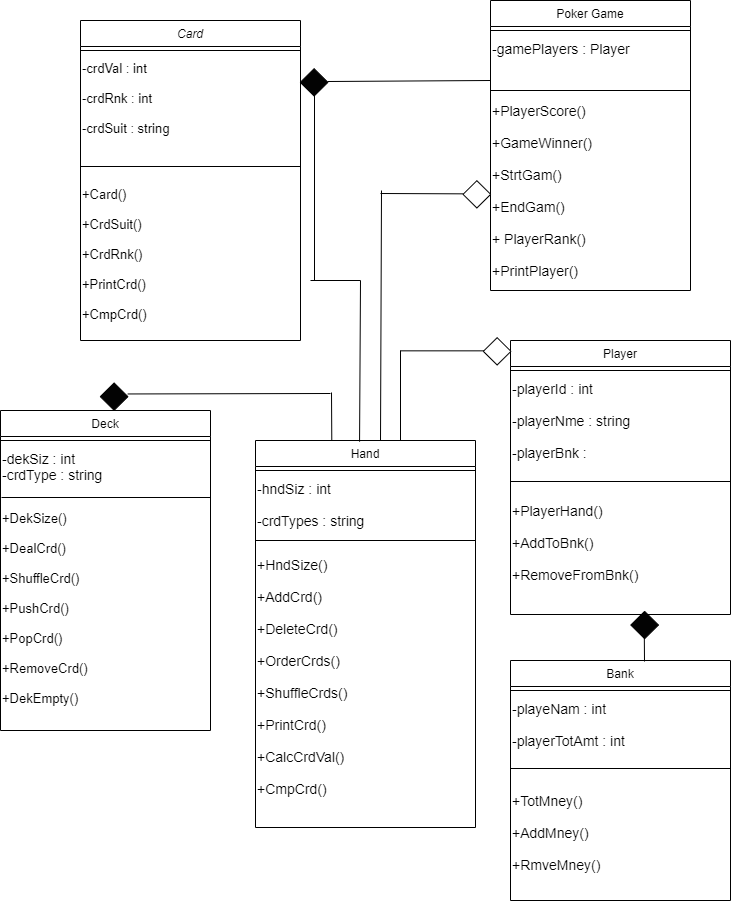

The diagram above was exported from draw.io. Its source (the exported page's mxGraphModel, read from the mxfile embedded in the PNG):
<mxGraphModel dx="1102" dy="565" grid="1" gridSize="10" guides="1" tooltips="1" connect="1" arrows="1" fold="1" page="1" pageScale="1" pageWidth="827" pageHeight="1169" math="0" shadow="0">
  <root>
    <mxCell id="WIyWlLk6GJQsqaUBKTNV-0" />
    <mxCell id="WIyWlLk6GJQsqaUBKTNV-1" parent="WIyWlLk6GJQsqaUBKTNV-0" />
    <mxCell id="zkfFHV4jXpPFQw0GAbJ--0" value="Card" style="swimlane;fontStyle=2;align=center;verticalAlign=top;childLayout=stackLayout;horizontal=1;startSize=26;horizontalStack=0;resizeParent=1;resizeLast=0;collapsible=1;marginBottom=0;rounded=0;shadow=0;strokeWidth=1;" parent="WIyWlLk6GJQsqaUBKTNV-1" vertex="1">
      <mxGeometry x="140" y="40" width="220" height="320" as="geometry">
        <mxRectangle x="230" y="140" width="160" height="26" as="alternateBounds" />
      </mxGeometry>
    </mxCell>
    <mxCell id="zkfFHV4jXpPFQw0GAbJ--4" value="" style="line;html=1;strokeWidth=1;align=left;verticalAlign=middle;spacingTop=-1;spacingLeft=3;spacingRight=3;rotatable=0;labelPosition=right;points=[];portConstraint=eastwest;" parent="zkfFHV4jXpPFQw0GAbJ--0" vertex="1">
      <mxGeometry y="26" width="220" height="8" as="geometry" />
    </mxCell>
    <mxCell id="TwnUzFFoIU6L3_mbhzos-8" value="&lt;font style=&quot;font-size: 13px&quot;&gt;-crdVal : int&lt;br&gt;&lt;br&gt;-crdRnk : int&lt;br&gt;&lt;br&gt;-crdSuit : string&lt;/font&gt;" style="text;html=1;" parent="zkfFHV4jXpPFQw0GAbJ--0" vertex="1">
      <mxGeometry y="34" width="220" height="50" as="geometry" />
    </mxCell>
    <mxCell id="TwnUzFFoIU6L3_mbhzos-9" value="" style="endArrow=none;html=1;" parent="zkfFHV4jXpPFQw0GAbJ--0" edge="1">
      <mxGeometry width="50" height="50" relative="1" as="geometry">
        <mxPoint y="146" as="sourcePoint" />
        <mxPoint x="220" y="146" as="targetPoint" />
      </mxGeometry>
    </mxCell>
    <mxCell id="TwnUzFFoIU6L3_mbhzos-45" value="" style="endArrow=none;html=1;" parent="zkfFHV4jXpPFQw0GAbJ--0" edge="1">
      <mxGeometry width="50" height="50" relative="1" as="geometry">
        <mxPoint x="234" y="260" as="sourcePoint" />
        <mxPoint x="234" y="70" as="targetPoint" />
      </mxGeometry>
    </mxCell>
    <mxCell id="zkfFHV4jXpPFQw0GAbJ--6" value="Deck" style="swimlane;fontStyle=0;align=center;verticalAlign=top;childLayout=stackLayout;horizontal=1;startSize=26;horizontalStack=0;resizeParent=1;resizeLast=0;collapsible=1;marginBottom=0;rounded=0;shadow=0;strokeWidth=1;" parent="WIyWlLk6GJQsqaUBKTNV-1" vertex="1">
      <mxGeometry x="60" y="430" width="210" height="320" as="geometry">
        <mxRectangle x="130" y="380" width="160" height="26" as="alternateBounds" />
      </mxGeometry>
    </mxCell>
    <mxCell id="zkfFHV4jXpPFQw0GAbJ--9" value="" style="line;html=1;strokeWidth=1;align=left;verticalAlign=middle;spacingTop=-1;spacingLeft=3;spacingRight=3;rotatable=0;labelPosition=right;points=[];portConstraint=eastwest;" parent="zkfFHV4jXpPFQw0GAbJ--6" vertex="1">
      <mxGeometry y="26" width="210" height="8" as="geometry" />
    </mxCell>
    <mxCell id="TwnUzFFoIU6L3_mbhzos-15" value="" style="endArrow=none;html=1;" parent="zkfFHV4jXpPFQw0GAbJ--6" edge="1">
      <mxGeometry width="50" height="50" relative="1" as="geometry">
        <mxPoint x="1" y="87" as="sourcePoint" />
        <mxPoint x="210" y="87" as="targetPoint" />
      </mxGeometry>
    </mxCell>
    <mxCell id="TwnUzFFoIU6L3_mbhzos-13" value="&lt;font style=&quot;font-size: 14px&quot;&gt;-dekSiz : int&lt;br&gt;  -crdType : string&lt;/font&gt;" style="text;html=1;" parent="zkfFHV4jXpPFQw0GAbJ--6" vertex="1">
      <mxGeometry y="34" width="210" height="60" as="geometry" />
    </mxCell>
    <mxCell id="TwnUzFFoIU6L3_mbhzos-14" value="&lt;font style=&quot;font-size: 13px&quot;&gt;+DekSize()&lt;br&gt;&lt;br&gt;+DealCrd()&lt;br&gt;&lt;br&gt;+ShuffleCrd()&lt;br&gt;&lt;br&gt;+PushCrd()&lt;br&gt;&lt;br&gt;+PopCrd()&lt;br&gt;&lt;br&gt;+RemoveCrd()&lt;br&gt;&lt;br&gt;+DekEmpty()&lt;/font&gt;" style="text;html=1;" parent="zkfFHV4jXpPFQw0GAbJ--6" vertex="1">
      <mxGeometry y="94" width="210" height="184" as="geometry" />
    </mxCell>
    <mxCell id="zkfFHV4jXpPFQw0GAbJ--13" value="Hand" style="swimlane;fontStyle=0;align=center;verticalAlign=top;childLayout=stackLayout;horizontal=1;startSize=26;horizontalStack=0;resizeParent=1;resizeLast=0;collapsible=1;marginBottom=0;rounded=0;shadow=0;strokeWidth=1;" parent="WIyWlLk6GJQsqaUBKTNV-1" vertex="1">
      <mxGeometry x="315" y="460" width="220" height="387" as="geometry">
        <mxRectangle x="340" y="380" width="170" height="26" as="alternateBounds" />
      </mxGeometry>
    </mxCell>
    <mxCell id="zkfFHV4jXpPFQw0GAbJ--15" value="" style="line;html=1;strokeWidth=1;align=left;verticalAlign=middle;spacingTop=-1;spacingLeft=3;spacingRight=3;rotatable=0;labelPosition=right;points=[];portConstraint=eastwest;" parent="zkfFHV4jXpPFQw0GAbJ--13" vertex="1">
      <mxGeometry y="26" width="220" height="8" as="geometry" />
    </mxCell>
    <mxCell id="TwnUzFFoIU6L3_mbhzos-17" value="&lt;font style=&quot;font-size: 14px&quot;&gt;-hndSiz : int&lt;br&gt;&lt;br&gt;-crdTypes : string&lt;/font&gt;" style="text;html=1;" parent="zkfFHV4jXpPFQw0GAbJ--13" vertex="1">
      <mxGeometry y="34" width="220" height="60" as="geometry" />
    </mxCell>
    <mxCell id="TwnUzFFoIU6L3_mbhzos-18" value="" style="endArrow=none;html=1;" parent="zkfFHV4jXpPFQw0GAbJ--13" edge="1">
      <mxGeometry width="50" height="50" relative="1" as="geometry">
        <mxPoint y="100" as="sourcePoint" />
        <mxPoint x="220" y="100" as="targetPoint" />
      </mxGeometry>
    </mxCell>
    <mxCell id="TwnUzFFoIU6L3_mbhzos-19" value="&lt;font style=&quot;font-size: 14px&quot;&gt;&lt;br&gt;+HndSize()&lt;br&gt;&lt;br&gt;+AddCrd()&lt;br&gt;&lt;br&gt;+DeleteCrd()&lt;br&gt;&lt;br&gt;+OrderCrds()&lt;br&gt;&lt;br&gt;+ShuffleCrds()&lt;br&gt;&lt;br&gt;+PrintCrd()&lt;br&gt;&lt;br&gt;+CalcCrdVal()&lt;br&gt;&lt;br&gt;+CmpCrd()&lt;/font&gt;" style="text;html=1;" parent="zkfFHV4jXpPFQw0GAbJ--13" vertex="1">
      <mxGeometry y="94" width="220" height="230" as="geometry" />
    </mxCell>
    <mxCell id="zkfFHV4jXpPFQw0GAbJ--17" value="Poker Game" style="swimlane;fontStyle=0;align=center;verticalAlign=top;childLayout=stackLayout;horizontal=1;startSize=26;horizontalStack=0;resizeParent=1;resizeLast=0;collapsible=1;marginBottom=0;rounded=0;shadow=0;strokeWidth=1;" parent="WIyWlLk6GJQsqaUBKTNV-1" vertex="1">
      <mxGeometry x="550" y="20" width="200" height="290" as="geometry">
        <mxRectangle x="550" y="140" width="160" height="26" as="alternateBounds" />
      </mxGeometry>
    </mxCell>
    <mxCell id="zkfFHV4jXpPFQw0GAbJ--23" value="" style="line;html=1;strokeWidth=1;align=left;verticalAlign=middle;spacingTop=-1;spacingLeft=3;spacingRight=3;rotatable=0;labelPosition=right;points=[];portConstraint=eastwest;" parent="zkfFHV4jXpPFQw0GAbJ--17" vertex="1">
      <mxGeometry y="26" width="200" height="8" as="geometry" />
    </mxCell>
    <mxCell id="TwnUzFFoIU6L3_mbhzos-24" value="" style="endArrow=none;html=1;" parent="zkfFHV4jXpPFQw0GAbJ--17" edge="1">
      <mxGeometry width="50" height="50" relative="1" as="geometry">
        <mxPoint y="90" as="sourcePoint" />
        <mxPoint x="200" y="90" as="targetPoint" />
      </mxGeometry>
    </mxCell>
    <mxCell id="TwnUzFFoIU6L3_mbhzos-23" value="&lt;font style=&quot;font-size: 14px&quot;&gt;-gamePlayers : Player&lt;/font&gt;" style="text;html=1;" parent="zkfFHV4jXpPFQw0GAbJ--17" vertex="1">
      <mxGeometry y="34" width="200" height="46" as="geometry" />
    </mxCell>
    <mxCell id="TwnUzFFoIU6L3_mbhzos-25" value="&lt;font style=&quot;font-size: 14px&quot;&gt;&lt;br&gt;+PlayerScore()&lt;br&gt;&lt;br&gt;+GameWinner()&lt;br&gt;&lt;br&gt;+StrtGam()&lt;br&gt;&lt;br&gt;+EndGam()&lt;br&gt;&lt;br&gt;+ PlayerRank()&lt;br&gt;&lt;br&gt;+PrintPlayer()&lt;/font&gt;" style="text;html=1;" parent="zkfFHV4jXpPFQw0GAbJ--17" vertex="1">
      <mxGeometry y="80" width="200" height="170" as="geometry" />
    </mxCell>
    <mxCell id="TwnUzFFoIU6L3_mbhzos-0" value="Player" style="swimlane;fontStyle=0;align=center;verticalAlign=top;childLayout=stackLayout;horizontal=1;startSize=26;horizontalStack=0;resizeParent=1;resizeLast=0;collapsible=1;marginBottom=0;rounded=0;shadow=0;strokeWidth=1;" parent="WIyWlLk6GJQsqaUBKTNV-1" vertex="1">
      <mxGeometry x="570" y="360" width="220" height="274" as="geometry">
        <mxRectangle x="340" y="380" width="170" height="26" as="alternateBounds" />
      </mxGeometry>
    </mxCell>
    <mxCell id="TwnUzFFoIU6L3_mbhzos-2" value="" style="line;html=1;strokeWidth=1;align=left;verticalAlign=middle;spacingTop=-1;spacingLeft=3;spacingRight=3;rotatable=0;labelPosition=right;points=[];portConstraint=eastwest;" parent="TwnUzFFoIU6L3_mbhzos-0" vertex="1">
      <mxGeometry y="26" width="220" height="8" as="geometry" />
    </mxCell>
    <mxCell id="TwnUzFFoIU6L3_mbhzos-20" value="&lt;font style=&quot;font-size: 14px&quot;&gt;-playerId : int&lt;br&gt;&lt;br&gt;-playerNme : string&lt;br&gt;&lt;br&gt;-playerBnk :&lt;/font&gt;" style="text;html=1;" parent="TwnUzFFoIU6L3_mbhzos-0" vertex="1">
      <mxGeometry y="34" width="220" height="90" as="geometry" />
    </mxCell>
    <mxCell id="TwnUzFFoIU6L3_mbhzos-21" value="" style="endArrow=none;html=1;" parent="TwnUzFFoIU6L3_mbhzos-0" edge="1">
      <mxGeometry width="50" height="50" relative="1" as="geometry">
        <mxPoint y="141" as="sourcePoint" />
        <mxPoint x="220" y="141" as="targetPoint" />
      </mxGeometry>
    </mxCell>
    <mxCell id="TwnUzFFoIU6L3_mbhzos-22" value="&lt;font style=&quot;font-size: 14px&quot;&gt;&lt;br&gt;&lt;br&gt;+PlayerHand()&lt;br&gt;&lt;br&gt;+AddToBnk()&lt;br&gt;&lt;br&gt;+RemoveFromBnk()&lt;/font&gt;" style="text;html=1;" parent="TwnUzFFoIU6L3_mbhzos-0" vertex="1">
      <mxGeometry y="124" width="220" height="126" as="geometry" />
    </mxCell>
    <mxCell id="TwnUzFFoIU6L3_mbhzos-10" value="&lt;font style=&quot;font-size: 13px&quot;&gt;+Card()&lt;br&gt;&lt;br&gt;+CrdSuit()&lt;br&gt;&lt;br&gt;+CrdRnk()&lt;br&gt;&lt;br&gt;+PrintCrd()&lt;br&gt;&lt;br&gt;+CmpCrd()&lt;/font&gt;" style="text;html=1;" parent="WIyWlLk6GJQsqaUBKTNV-1" vertex="1">
      <mxGeometry x="140" y="200" width="170" height="150" as="geometry" />
    </mxCell>
    <mxCell id="TwnUzFFoIU6L3_mbhzos-26" value="Bank" style="swimlane;fontStyle=0;align=center;verticalAlign=top;childLayout=stackLayout;horizontal=1;startSize=26;horizontalStack=0;resizeParent=1;resizeLast=0;collapsible=1;marginBottom=0;rounded=0;shadow=0;strokeWidth=1;" parent="WIyWlLk6GJQsqaUBKTNV-1" vertex="1">
      <mxGeometry x="570" y="680" width="220" height="240" as="geometry">
        <mxRectangle x="340" y="380" width="170" height="26" as="alternateBounds" />
      </mxGeometry>
    </mxCell>
    <mxCell id="TwnUzFFoIU6L3_mbhzos-27" value="" style="line;html=1;strokeWidth=1;align=left;verticalAlign=middle;spacingTop=-1;spacingLeft=3;spacingRight=3;rotatable=0;labelPosition=right;points=[];portConstraint=eastwest;" parent="TwnUzFFoIU6L3_mbhzos-26" vertex="1">
      <mxGeometry y="26" width="220" height="8" as="geometry" />
    </mxCell>
    <mxCell id="TwnUzFFoIU6L3_mbhzos-29" value="" style="endArrow=none;html=1;" parent="TwnUzFFoIU6L3_mbhzos-26" edge="1">
      <mxGeometry width="50" height="50" relative="1" as="geometry">
        <mxPoint y="108" as="sourcePoint" />
        <mxPoint x="220" y="108" as="targetPoint" />
      </mxGeometry>
    </mxCell>
    <mxCell id="TwnUzFFoIU6L3_mbhzos-31" value="&lt;font style=&quot;font-size: 14px&quot;&gt;-playeNam : int&lt;br&gt;&lt;br&gt;-playerTotAmt : int&lt;/font&gt;" style="text;html=1;" parent="TwnUzFFoIU6L3_mbhzos-26" vertex="1">
      <mxGeometry y="34" width="220" height="60" as="geometry" />
    </mxCell>
    <mxCell id="TwnUzFFoIU6L3_mbhzos-32" value="&lt;font style=&quot;font-size: 14px&quot;&gt;&lt;br&gt;&lt;br&gt;+TotMney()&lt;br&gt;&lt;br&gt;+AddMney()&lt;br&gt;&lt;br&gt;+RmveMney()&lt;/font&gt;" style="text;html=1;" parent="TwnUzFFoIU6L3_mbhzos-26" vertex="1">
      <mxGeometry y="94" width="220" height="90" as="geometry" />
    </mxCell>
    <mxCell id="TwnUzFFoIU6L3_mbhzos-33" value="" style="endArrow=none;html=1;" parent="WIyWlLk6GJQsqaUBKTNV-1" edge="1">
      <mxGeometry width="50" height="50" relative="1" as="geometry">
        <mxPoint x="704" y="681" as="sourcePoint" />
        <mxPoint x="703.8160668333078" y="656.5388913579757" as="targetPoint" />
      </mxGeometry>
    </mxCell>
    <mxCell id="TwnUzFFoIU6L3_mbhzos-34" value="" style="rhombus;whiteSpace=wrap;html=1;rotation=-90;labelBackgroundColor=#030303;fillColor=#030303;" parent="WIyWlLk6GJQsqaUBKTNV-1" vertex="1">
      <mxGeometry x="690.53" y="630.7" width="27.29" height="27.67" as="geometry" />
    </mxCell>
    <mxCell id="TwnUzFFoIU6L3_mbhzos-35" value="" style="rhombus;whiteSpace=wrap;html=1;rotation=-90;labelBackgroundColor=#030303;fillColor=#030303;" parent="WIyWlLk6GJQsqaUBKTNV-1" vertex="1">
      <mxGeometry x="360" y="88" width="27.29" height="27.67" as="geometry" />
    </mxCell>
    <mxCell id="TwnUzFFoIU6L3_mbhzos-36" value="" style="endArrow=none;html=1;" parent="WIyWlLk6GJQsqaUBKTNV-1" edge="1">
      <mxGeometry width="50" height="50" relative="1" as="geometry">
        <mxPoint x="387.29" y="101" as="sourcePoint" />
        <mxPoint x="550" y="100" as="targetPoint" />
      </mxGeometry>
    </mxCell>
    <mxCell id="TwnUzFFoIU6L3_mbhzos-37" value="" style="rhombus;whiteSpace=wrap;html=1;rotation=-90;labelBackgroundColor=#030303;fillColor=#030303;" parent="WIyWlLk6GJQsqaUBKTNV-1" vertex="1">
      <mxGeometry x="160" y="402.33000000000004" width="27.29" height="27.67" as="geometry" />
    </mxCell>
    <mxCell id="TwnUzFFoIU6L3_mbhzos-38" value="" style="endArrow=none;html=1;" parent="WIyWlLk6GJQsqaUBKTNV-1" edge="1">
      <mxGeometry width="50" height="50" relative="1" as="geometry">
        <mxPoint x="187.29000000000002" y="413.46000000000004" as="sourcePoint" />
        <mxPoint x="390" y="413" as="targetPoint" />
      </mxGeometry>
    </mxCell>
    <mxCell id="TwnUzFFoIU6L3_mbhzos-39" value="" style="endArrow=none;html=1;" parent="WIyWlLk6GJQsqaUBKTNV-1" edge="1">
      <mxGeometry width="50" height="50" relative="1" as="geometry">
        <mxPoint x="391.28999999999996" y="460.00000000000006" as="sourcePoint" />
        <mxPoint x="391" y="412" as="targetPoint" />
      </mxGeometry>
    </mxCell>
    <mxCell id="TwnUzFFoIU6L3_mbhzos-41" value="" style="endArrow=none;html=1;" parent="WIyWlLk6GJQsqaUBKTNV-1" edge="1">
      <mxGeometry width="50" height="50" relative="1" as="geometry">
        <mxPoint x="460" y="370.34000000000003" as="sourcePoint" />
        <mxPoint x="550" y="370.34000000000003" as="targetPoint" />
      </mxGeometry>
    </mxCell>
    <mxCell id="TwnUzFFoIU6L3_mbhzos-42" value="" style="endArrow=none;html=1;" parent="WIyWlLk6GJQsqaUBKTNV-1" edge="1">
      <mxGeometry width="50" height="50" relative="1" as="geometry">
        <mxPoint x="460" y="460" as="sourcePoint" />
        <mxPoint x="460" y="370" as="targetPoint" />
      </mxGeometry>
    </mxCell>
    <mxCell id="TwnUzFFoIU6L3_mbhzos-44" value="" style="rhombus;whiteSpace=wrap;html=1;rotation=-90;labelBackgroundColor=#030303;" parent="WIyWlLk6GJQsqaUBKTNV-1" vertex="1">
      <mxGeometry x="543" y="357.00000000000006" width="27.29" height="27.67" as="geometry" />
    </mxCell>
    <mxCell id="TwnUzFFoIU6L3_mbhzos-46" value="" style="endArrow=none;html=1;" parent="WIyWlLk6GJQsqaUBKTNV-1" edge="1">
      <mxGeometry width="50" height="50" relative="1" as="geometry">
        <mxPoint x="370" y="300" as="sourcePoint" />
        <mxPoint x="420" y="300" as="targetPoint" />
      </mxGeometry>
    </mxCell>
    <mxCell id="TwnUzFFoIU6L3_mbhzos-47" value="" style="endArrow=none;html=1;exitX=0.473;exitY=0.003;exitDx=0;exitDy=0;exitPerimeter=0;" parent="WIyWlLk6GJQsqaUBKTNV-1" source="zkfFHV4jXpPFQw0GAbJ--13" edge="1">
      <mxGeometry width="50" height="50" relative="1" as="geometry">
        <mxPoint x="425" y="450" as="sourcePoint" />
        <mxPoint x="420" y="300" as="targetPoint" />
      </mxGeometry>
    </mxCell>
    <mxCell id="TwnUzFFoIU6L3_mbhzos-48" value="" style="rhombus;whiteSpace=wrap;html=1;rotation=-90;labelBackgroundColor=#030303;" parent="WIyWlLk6GJQsqaUBKTNV-1" vertex="1">
      <mxGeometry x="522.71" y="200.00000000000006" width="27.29" height="27.67" as="geometry" />
    </mxCell>
    <mxCell id="TwnUzFFoIU6L3_mbhzos-49" value="" style="endArrow=none;html=1;" parent="WIyWlLk6GJQsqaUBKTNV-1" edge="1">
      <mxGeometry width="50" height="50" relative="1" as="geometry">
        <mxPoint x="440" y="213" as="sourcePoint" />
        <mxPoint x="522.71" y="213.34000000000003" as="targetPoint" />
      </mxGeometry>
    </mxCell>
    <mxCell id="TwnUzFFoIU6L3_mbhzos-50" value="" style="endArrow=none;html=1;exitX=0.473;exitY=0.003;exitDx=0;exitDy=0;exitPerimeter=0;" parent="WIyWlLk6GJQsqaUBKTNV-1" edge="1">
      <mxGeometry width="50" height="50" relative="1" as="geometry">
        <mxPoint x="439.99999999999994" y="460.00100000000003" as="sourcePoint" />
        <mxPoint x="441" y="210" as="targetPoint" />
      </mxGeometry>
    </mxCell>
  </root>
</mxGraphModel>